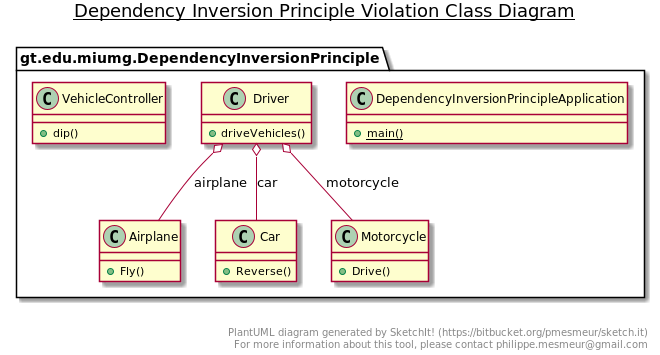

The diagram above was rendered by PlantUML. Its source (embedded in the PNG):
@startuml

title __Dependency Inversion Principle Violation Class Diagram__\n

      class gt.edu.miumg.DependencyInversionPrinciple.Airplane {
          + Fly()
      }
  
    class gt.edu.miumg.DependencyInversionPrinciple.Car {
          + Reverse()
      }  

      class gt.edu.miumg.DependencyInversionPrinciple.DependencyInversionPrincipleApplication {
          {static} + main()
      }  

      class gt.edu.miumg.DependencyInversionPrinciple.Driver {
          + driveVehicles()
      }
  

      class gt.edu.miumg.DependencyInversionPrinciple.Motorcycle {
          + Drive()
      }
  

      class gt.edu.miumg.DependencyInversionPrinciple.VehicleController {
          + dip()
      }
  

  gt.edu.miumg.DependencyInversionPrinciple.Driver o-- gt.edu.miumg.DependencyInversionPrinciple.Airplane : airplane
  gt.edu.miumg.DependencyInversionPrinciple.Driver o-- gt.edu.miumg.DependencyInversionPrinciple.Car : car
  gt.edu.miumg.DependencyInversionPrinciple.Driver o-- gt.edu.miumg.DependencyInversionPrinciple.Motorcycle : motorcycle


right footer


PlantUML diagram generated by SketchIt! (https://bitbucket.org/pmesmeur/sketch.it)
For more information about this tool, please contact philippe.mesmeur@gmail.com
endfooter

@enduml